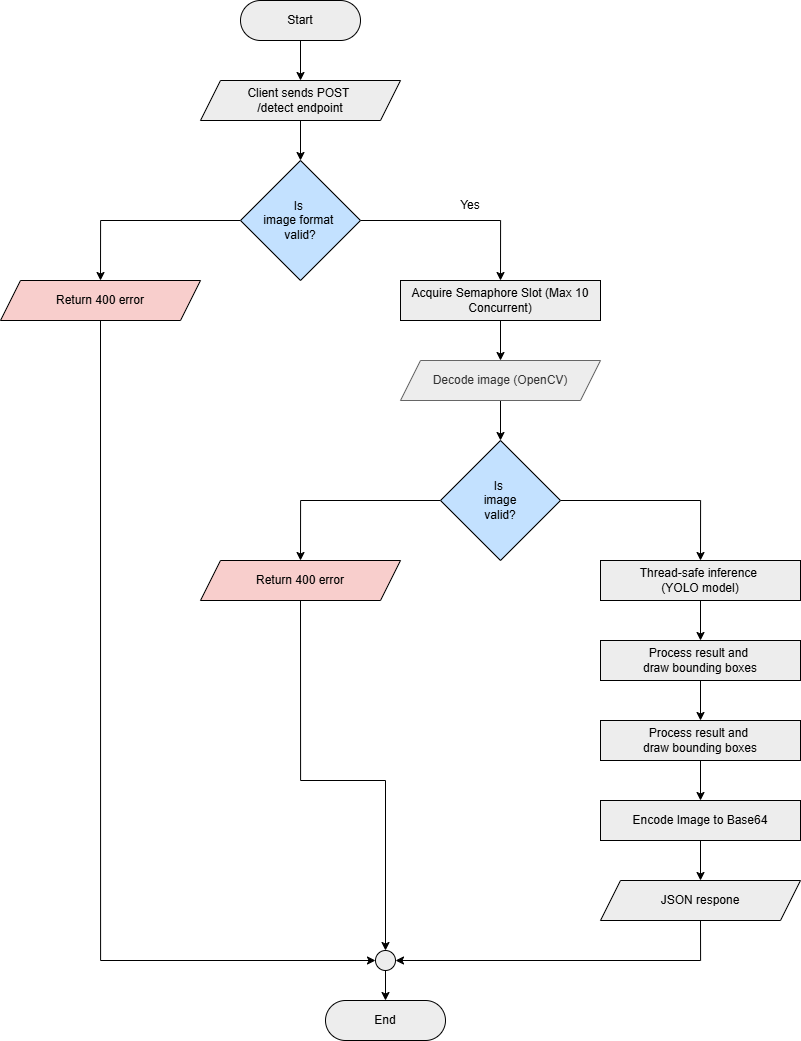

The diagram above was exported from draw.io. Its source (the exported page's mxGraphModel, read from the mxfile embedded in the PNG):
<mxGraphModel dx="1415" dy="840" grid="1" gridSize="10" guides="1" tooltips="1" connect="1" arrows="1" fold="1" page="1" pageScale="1" pageWidth="850" pageHeight="1100" math="0" shadow="0">
  <root>
    <mxCell id="0" />
    <mxCell id="1" parent="0" />
    <mxCell id="cxkCfPgyDO5alXuRebN3-7" edge="1" parent="1" source="cxkCfPgyDO5alXuRebN3-1" style="rounded=0;orthogonalLoop=1;jettySize=auto;html=1;exitX=0.5;exitY=1;exitDx=0;exitDy=0;" target="cxkCfPgyDO5alXuRebN3-2">
      <mxGeometry relative="1" as="geometry" />
    </mxCell>
    <mxCell id="cxkCfPgyDO5alXuRebN3-1" parent="1" style="rounded=1;whiteSpace=wrap;html=1;arcSize=50;fillColor=#EDEDED;" value="Start" vertex="1">
      <mxGeometry height="40" width="120" x="280" y="40" as="geometry" />
    </mxCell>
    <mxCell id="cxkCfPgyDO5alXuRebN3-8" edge="1" parent="1" source="cxkCfPgyDO5alXuRebN3-2" style="rounded=0;orthogonalLoop=1;jettySize=auto;html=1;exitX=0.5;exitY=1;exitDx=0;exitDy=0;" target="cxkCfPgyDO5alXuRebN3-3">
      <mxGeometry relative="1" as="geometry" />
    </mxCell>
    <mxCell id="cxkCfPgyDO5alXuRebN3-2" parent="1" style="shape=parallelogram;perimeter=parallelogramPerimeter;whiteSpace=wrap;html=1;fixedSize=1;fillColor=#EDEDED;" value="Client sends&amp;nbsp;&lt;span style=&quot;background-color: transparent; color: light-dark(rgb(0, 0, 0), rgb(255, 255, 255));&quot;&gt;POST&amp;nbsp;&lt;/span&gt;&lt;div&gt;&lt;span style=&quot;background-color: transparent; color: light-dark(rgb(0, 0, 0), rgb(255, 255, 255));&quot;&gt;/detect endpoint&lt;/span&gt;&lt;/div&gt;" vertex="1">
      <mxGeometry height="40" width="200" x="240" y="120" as="geometry" />
    </mxCell>
    <mxCell id="cxkCfPgyDO5alXuRebN3-9" edge="1" parent="1" source="cxkCfPgyDO5alXuRebN3-3" style="edgeStyle=orthogonalEdgeStyle;rounded=0;orthogonalLoop=1;jettySize=auto;html=1;exitX=1;exitY=0.5;exitDx=0;exitDy=0;entryX=0.5;entryY=0;entryDx=0;entryDy=0;" target="cxkCfPgyDO5alXuRebN3-4">
      <mxGeometry relative="1" as="geometry" />
    </mxCell>
    <mxCell id="cxkCfPgyDO5alXuRebN3-15" edge="1" parent="1" source="cxkCfPgyDO5alXuRebN3-3" style="edgeStyle=orthogonalEdgeStyle;rounded=0;orthogonalLoop=1;jettySize=auto;html=1;exitX=0;exitY=0.5;exitDx=0;exitDy=0;entryX=0.5;entryY=0;entryDx=0;entryDy=0;" target="cxkCfPgyDO5alXuRebN3-6">
      <mxGeometry relative="1" as="geometry" />
    </mxCell>
    <mxCell id="cxkCfPgyDO5alXuRebN3-3" parent="1" style="rhombus;whiteSpace=wrap;html=1;fillColor=#C3E1FF;" value="Is&amp;nbsp;&lt;div&gt;image format&amp;nbsp;&lt;div&gt;valid?&lt;/div&gt;&lt;/div&gt;" vertex="1">
      <mxGeometry height="120" width="120" x="280" y="200" as="geometry" />
    </mxCell>
    <mxCell id="cxkCfPgyDO5alXuRebN3-11" edge="1" parent="1" source="cxkCfPgyDO5alXuRebN3-4" style="rounded=0;orthogonalLoop=1;jettySize=auto;html=1;exitX=0.5;exitY=1;exitDx=0;exitDy=0;entryX=0.5;entryY=0;entryDx=0;entryDy=0;" target="cxkCfPgyDO5alXuRebN3-5">
      <mxGeometry relative="1" as="geometry" />
    </mxCell>
    <mxCell id="cxkCfPgyDO5alXuRebN3-4" parent="1" style="rounded=0;whiteSpace=wrap;html=1;verticalAlign=middle;align=center;fillColor=#EDEDED;" value="&lt;p data-pm-slice=&quot;0 0 []&quot; style=&quot;margin-top: 12px;&quot;&gt;Acquire Semaphore Slot (Max 10 Concurrent)&lt;/p&gt;" vertex="1">
      <mxGeometry height="40" width="200" x="440" y="320" as="geometry" />
    </mxCell>
    <mxCell id="cxkCfPgyDO5alXuRebN3-14" edge="1" parent="1" source="cxkCfPgyDO5alXuRebN3-5" style="rounded=0;orthogonalLoop=1;jettySize=auto;html=1;exitX=0.5;exitY=1;exitDx=0;exitDy=0;entryX=0.5;entryY=0;entryDx=0;entryDy=0;" target="cxkCfPgyDO5alXuRebN3-13">
      <mxGeometry relative="1" as="geometry" />
    </mxCell>
    <mxCell id="cxkCfPgyDO5alXuRebN3-5" parent="1" style="shape=parallelogram;perimeter=parallelogramPerimeter;whiteSpace=wrap;html=1;fixedSize=1;fillColor=#EDEDED;fontColor=#333333;strokeColor=#666666;" value="Decode image (OpenCV)" vertex="1">
      <mxGeometry height="40" width="200" x="440" y="400" as="geometry" />
    </mxCell>
    <mxCell id="cxkCfPgyDO5alXuRebN3-34" edge="1" parent="1" source="cxkCfPgyDO5alXuRebN3-6" style="edgeStyle=orthogonalEdgeStyle;rounded=0;orthogonalLoop=1;jettySize=auto;html=1;exitX=0.5;exitY=1;exitDx=0;exitDy=0;entryX=0;entryY=0.5;entryDx=0;entryDy=0;" target="cxkCfPgyDO5alXuRebN3-31">
      <mxGeometry relative="1" as="geometry" />
    </mxCell>
    <mxCell id="cxkCfPgyDO5alXuRebN3-6" parent="1" style="shape=parallelogram;perimeter=parallelogramPerimeter;whiteSpace=wrap;html=1;fixedSize=1;fillColor=#F8CECC;" value="Return 400 error" vertex="1">
      <mxGeometry height="40" width="200" x="40" y="320" as="geometry" />
    </mxCell>
    <mxCell id="cxkCfPgyDO5alXuRebN3-12" parent="1" style="text;html=1;whiteSpace=wrap;strokeColor=none;fillColor=none;align=center;verticalAlign=middle;rounded=0;" value="Yes" vertex="1">
      <mxGeometry height="30" width="60" x="480" y="230" as="geometry" />
    </mxCell>
    <mxCell id="cxkCfPgyDO5alXuRebN3-17" edge="1" parent="1" source="cxkCfPgyDO5alXuRebN3-13" style="edgeStyle=orthogonalEdgeStyle;rounded=0;orthogonalLoop=1;jettySize=auto;html=1;exitX=0;exitY=0.5;exitDx=0;exitDy=0;entryX=0.5;entryY=0;entryDx=0;entryDy=0;" target="cxkCfPgyDO5alXuRebN3-16">
      <mxGeometry relative="1" as="geometry" />
    </mxCell>
    <mxCell id="cxkCfPgyDO5alXuRebN3-21" edge="1" parent="1" source="cxkCfPgyDO5alXuRebN3-13" style="edgeStyle=orthogonalEdgeStyle;rounded=0;orthogonalLoop=1;jettySize=auto;html=1;exitX=1;exitY=0.5;exitDx=0;exitDy=0;entryX=0.5;entryY=0;entryDx=0;entryDy=0;" target="cxkCfPgyDO5alXuRebN3-20">
      <mxGeometry relative="1" as="geometry" />
    </mxCell>
    <mxCell id="cxkCfPgyDO5alXuRebN3-13" parent="1" style="rhombus;whiteSpace=wrap;html=1;fillColor=#C3E1FF;" value="Is&amp;nbsp;&lt;div&gt;image&lt;div&gt;valid?&lt;/div&gt;&lt;/div&gt;" vertex="1">
      <mxGeometry height="120" width="120" x="480" y="480" as="geometry" />
    </mxCell>
    <mxCell id="cxkCfPgyDO5alXuRebN3-33" edge="1" parent="1" source="cxkCfPgyDO5alXuRebN3-16" style="edgeStyle=orthogonalEdgeStyle;rounded=0;orthogonalLoop=1;jettySize=auto;html=1;exitX=0.5;exitY=1;exitDx=0;exitDy=0;entryX=0.5;entryY=0;entryDx=0;entryDy=0;" target="cxkCfPgyDO5alXuRebN3-31">
      <mxGeometry relative="1" as="geometry">
        <Array as="points">
          <mxPoint x="340" y="820" />
          <mxPoint x="425" y="820" />
        </Array>
      </mxGeometry>
    </mxCell>
    <mxCell id="cxkCfPgyDO5alXuRebN3-16" parent="1" style="shape=parallelogram;perimeter=parallelogramPerimeter;whiteSpace=wrap;html=1;fixedSize=1;fillColor=#F8CECC;" value="Return 400 error" vertex="1">
      <mxGeometry height="40" width="200" x="240" y="600" as="geometry" />
    </mxCell>
    <mxCell id="cxkCfPgyDO5alXuRebN3-23" edge="1" parent="1" source="cxkCfPgyDO5alXuRebN3-20" style="rounded=0;orthogonalLoop=1;jettySize=auto;html=1;exitX=0.5;exitY=1;exitDx=0;exitDy=0;entryX=0.5;entryY=0;entryDx=0;entryDy=0;" target="cxkCfPgyDO5alXuRebN3-22">
      <mxGeometry relative="1" as="geometry" />
    </mxCell>
    <mxCell id="cxkCfPgyDO5alXuRebN3-20" parent="1" style="rounded=0;whiteSpace=wrap;html=1;fillColor=#EDEDED;" value="Thread-safe inference&amp;nbsp;&lt;div&gt;(YOLO model)&lt;/div&gt;" vertex="1">
      <mxGeometry height="40" width="200" x="640" y="600" as="geometry" />
    </mxCell>
    <mxCell id="cxkCfPgyDO5alXuRebN3-25" edge="1" parent="1" source="cxkCfPgyDO5alXuRebN3-22" style="rounded=0;orthogonalLoop=1;jettySize=auto;html=1;exitX=0.5;exitY=1;exitDx=0;exitDy=0;entryX=0.5;entryY=0;entryDx=0;entryDy=0;" target="cxkCfPgyDO5alXuRebN3-24">
      <mxGeometry relative="1" as="geometry" />
    </mxCell>
    <mxCell id="cxkCfPgyDO5alXuRebN3-22" parent="1" style="rounded=0;whiteSpace=wrap;html=1;fillColor=#EDEDED;" value="Process result and&amp;nbsp;&lt;div&gt;draw bounding boxes&lt;/div&gt;" vertex="1">
      <mxGeometry height="40" width="200" x="640" y="680" as="geometry" />
    </mxCell>
    <mxCell id="cxkCfPgyDO5alXuRebN3-27" edge="1" parent="1" source="cxkCfPgyDO5alXuRebN3-24" style="rounded=0;orthogonalLoop=1;jettySize=auto;html=1;exitX=0.5;exitY=1;exitDx=0;exitDy=0;entryX=0.5;entryY=0;entryDx=0;entryDy=0;" target="cxkCfPgyDO5alXuRebN3-26">
      <mxGeometry relative="1" as="geometry" />
    </mxCell>
    <mxCell id="cxkCfPgyDO5alXuRebN3-24" parent="1" style="rounded=0;whiteSpace=wrap;html=1;fillColor=#EDEDED;" value="Process result and&amp;nbsp;&lt;div&gt;draw bounding boxes&lt;/div&gt;" vertex="1">
      <mxGeometry height="40" width="200" x="640" y="760" as="geometry" />
    </mxCell>
    <mxCell id="cxkCfPgyDO5alXuRebN3-29" edge="1" parent="1" source="cxkCfPgyDO5alXuRebN3-26" style="rounded=0;orthogonalLoop=1;jettySize=auto;html=1;exitX=0.5;exitY=1;exitDx=0;exitDy=0;entryX=0.5;entryY=0;entryDx=0;entryDy=0;" target="cxkCfPgyDO5alXuRebN3-28">
      <mxGeometry relative="1" as="geometry" />
    </mxCell>
    <mxCell id="cxkCfPgyDO5alXuRebN3-26" parent="1" style="rounded=0;whiteSpace=wrap;html=1;fillColor=#EDEDED;" value="Encode Image to Base64" vertex="1">
      <mxGeometry height="40" width="200" x="640" y="840" as="geometry" />
    </mxCell>
    <mxCell id="cxkCfPgyDO5alXuRebN3-32" edge="1" parent="1" source="cxkCfPgyDO5alXuRebN3-28" style="edgeStyle=orthogonalEdgeStyle;rounded=0;orthogonalLoop=1;jettySize=auto;html=1;exitX=0.5;exitY=1;exitDx=0;exitDy=0;entryX=1;entryY=0.5;entryDx=0;entryDy=0;" target="cxkCfPgyDO5alXuRebN3-31">
      <mxGeometry relative="1" as="geometry" />
    </mxCell>
    <mxCell id="cxkCfPgyDO5alXuRebN3-28" parent="1" style="shape=parallelogram;perimeter=parallelogramPerimeter;whiteSpace=wrap;html=1;fixedSize=1;fillColor=#EDEDED;" value="JSON respone" vertex="1">
      <mxGeometry height="40" width="200" x="640" y="920" as="geometry" />
    </mxCell>
    <mxCell id="cxkCfPgyDO5alXuRebN3-30" parent="1" style="rounded=1;whiteSpace=wrap;html=1;arcSize=50;fillColor=#EDEDED;" value="End" vertex="1">
      <mxGeometry height="40" width="120" x="365" y="1040" as="geometry" />
    </mxCell>
    <mxCell id="cxkCfPgyDO5alXuRebN3-35" edge="1" parent="1" source="cxkCfPgyDO5alXuRebN3-31" style="edgeStyle=orthogonalEdgeStyle;rounded=0;orthogonalLoop=1;jettySize=auto;html=1;exitX=0.5;exitY=1;exitDx=0;exitDy=0;entryX=0.5;entryY=0;entryDx=0;entryDy=0;" target="cxkCfPgyDO5alXuRebN3-30">
      <mxGeometry relative="1" as="geometry" />
    </mxCell>
    <mxCell id="cxkCfPgyDO5alXuRebN3-31" parent="1" style="ellipse;whiteSpace=wrap;html=1;aspect=fixed;fillColor=#EDEDED;" value="" vertex="1">
      <mxGeometry height="20" width="20" x="415" y="990" as="geometry" />
    </mxCell>
  </root>
</mxGraphModel>